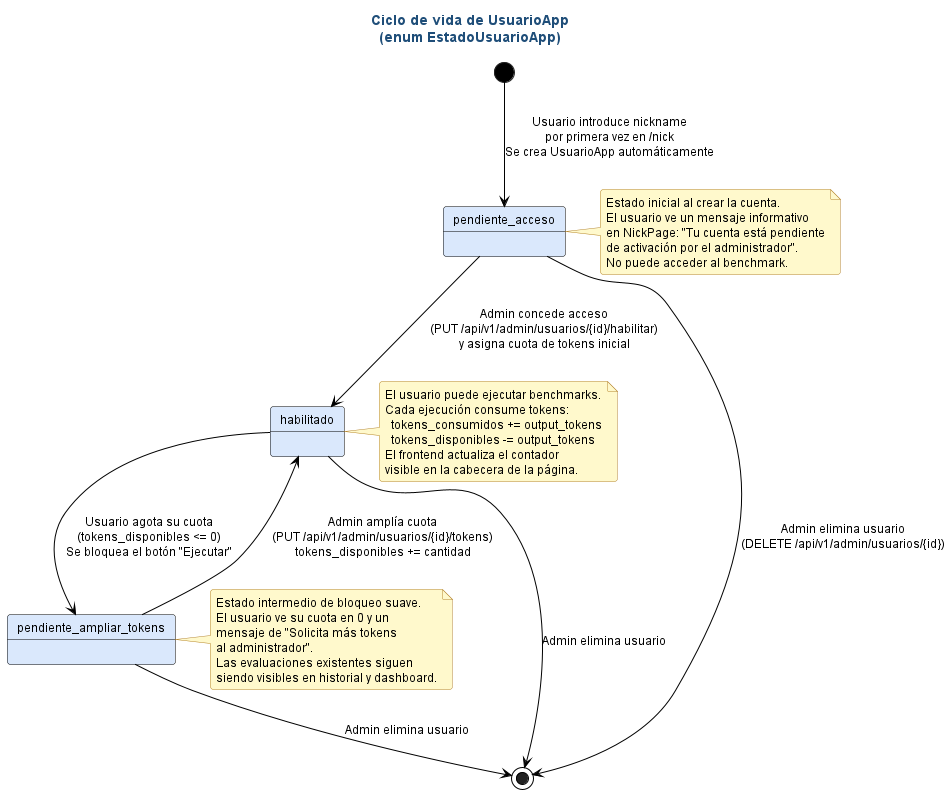

The diagram above was rendered by PlantUML. Its source (embedded in the PNG):
@startuml est_usuario_web

' ============================================================
' Estilo claro estandar — fondo blanco, fuente y lineas negras,
' rellenos pastel suaves. NO MODO OSCURO.
' Inyectado por docs/diagramas/plantuml/_normalizar_estilo_claro.py
' ============================================================
skinparam backgroundColor #FFFFFF
skinparam defaultFontColor #000000
skinparam defaultFontName "Helvetica"
skinparam defaultFontSize 12
skinparam shadowing false
skinparam roundCorner 6
skinparam ArrowColor #000000
skinparam ArrowFontColor #000000

' Notas: amarillo palido, texto negro, borde naranja oscuro.
skinparam noteBackgroundColor #FFF9CC
skinparam noteBorderColor #B5852E
skinparam noteFontColor #000000

' Titulos
skinparam titleFontColor #1F4E79
skinparam titleFontSize 14
skinparam titleFontStyle bold

' Divisores y headers
skinparam dividerBackgroundColor #F2F2F2
skinparam dividerFontColor #000000

' ─── Secuencia ───────────────────────────
skinparam sequence {
  ActorBackgroundColor #DAE8FC
  ActorBorderColor #000000
  ActorFontColor #000000
  ParticipantBackgroundColor #FFF2CC
  ParticipantBorderColor #000000
  ParticipantFontColor #000000
  LifeLineBorderColor #000000
  LifeLineBackgroundColor #FFFFFF
  ArrowColor #000000
  ArrowFontColor #000000
  GroupBackgroundColor #F2F2F2
  GroupHeaderFontColor #000000
  GroupBorderColor #000000
  ReferenceBackgroundColor #FFF9CC
  ReferenceBorderColor #B5852E
  ReferenceFontColor #000000
  DividerBackgroundColor #F2F2F2
  DividerFontColor #000000
}
skinparam activationBackgroundColor #FFF2CC
skinparam activationBorderColor #000000
skinparam databaseBackgroundColor #E1D5E7
skinparam databaseBorderColor #000000
skinparam databaseFontColor #000000

' ─── Actividad ───────────────────────────
skinparam activity {
  BackgroundColor #FFF2CC
  BorderColor #000000
  ArrowColor #000000
  FontColor #000000
  StartColor #000000
  EndColor #000000
  DiamondBackgroundColor #DAE8FC
  DiamondBorderColor #000000
  DiamondFontColor #000000
}
skinparam activityArrowColor #000000

' ─── Estados ─────────────────────────────
skinparam state {
  BackgroundColor #DAE8FC
  BorderColor #000000
  FontColor #000000
  ArrowColor #000000
  StartColor #000000
  EndColor #000000
}

' ─── Casos de uso ────────────────────────
skinparam usecase {
  BackgroundColor #FFF2CC
  BorderColor #000000
  ArrowColor #000000
  FontColor #000000
}
skinparam actor {
  BackgroundColor #DAE8FC
  BorderColor #000000
  FontColor #000000
}

' ─── Clases ──────────────────────────────
skinparam class {
  BackgroundColor #FFF2CC
  BorderColor #000000
  ArrowColor #000000
  FontColor #000000
  AttributeFontColor #000000
  StereotypeFontColor #595959
}
skinparam classAttributeIconSize 0
skinparam classBackgroundColor #FFF2CC
skinparam classBorderColor #000000

' ─── Componentes / paquetes ──────────────
skinparam component {
  BackgroundColor #D5E8D4
  BorderColor #000000
  ArrowColor #000000
  FontColor #000000
}
skinparam package {
  BackgroundColor #F2F2F2
  BorderColor #000000
  FontColor #000000
}
skinparam node {
  BackgroundColor #FFF2CC
  BorderColor #000000
  FontColor #000000
}
skinparam cloud {
  BackgroundColor #E1D5E7
  BorderColor #000000
  FontColor #000000
}

' ─── ER ──────────────────────────────────
skinparam entity {
  BackgroundColor #FFF2CC
  BorderColor #000000
  FontColor #000000
}

' ─── Rectangulos genericos ──────────────
skinparam rectangle {
  BackgroundColor #F8F8F8
  BorderColor #000000
  FontColor #000000
}

' ─── Interfaces ──────────────────────────
skinparam interface {
  BackgroundColor #FFF2CC
  BorderColor #000000
  FontColor #000000
}

' ============================================================
' Diagrama de estados — EstadoUsuarioApp (usuarios web)
' Ruta: docs/diagramas/plantuml/06_estado_usuario_app.puml
' ============================================================

title Ciclo de vida de UsuarioApp\n(enum EstadoUsuarioApp)

[*] --> pendiente_acceso : Usuario introduce nickname\npor primera vez en /nick\nSe crea UsuarioApp automáticamente

pendiente_acceso --> habilitado : Admin concede acceso\n(PUT /api/v1/admin/usuarios/{id}/habilitar)\ny asigna cuota de tokens inicial

habilitado --> pendiente_ampliar_tokens : Usuario agota su cuota\n(tokens_disponibles <= 0)\nSe bloquea el botón "Ejecutar"

pendiente_ampliar_tokens --> habilitado : Admin amplía cuota\n(PUT /api/v1/admin/usuarios/{id}/tokens)\ntokens_disponibles += cantidad

pendiente_acceso --> [*] : Admin elimina usuario\n(DELETE /api/v1/admin/usuarios/{id})
habilitado --> [*] : Admin elimina usuario
pendiente_ampliar_tokens --> [*] : Admin elimina usuario

note right of pendiente_acceso
  Estado inicial al crear la cuenta.
  El usuario ve un mensaje informativo
  en NickPage: "Tu cuenta está pendiente
  de activación por el administrador".
  No puede acceder al benchmark.
end note

note right of habilitado
  El usuario puede ejecutar benchmarks.
  Cada ejecución consume tokens:
    tokens_consumidos += output_tokens
    tokens_disponibles -= output_tokens
  El frontend actualiza el contador
  visible en la cabecera de la página.
end note

note right of pendiente_ampliar_tokens
  Estado intermedio de bloqueo suave.
  El usuario ve su cuota en 0 y un
  mensaje de "Solicita más tokens
  al administrador".
  Las evaluaciones existentes siguen
  siendo visibles en historial y dashboard.
end note

@enduml